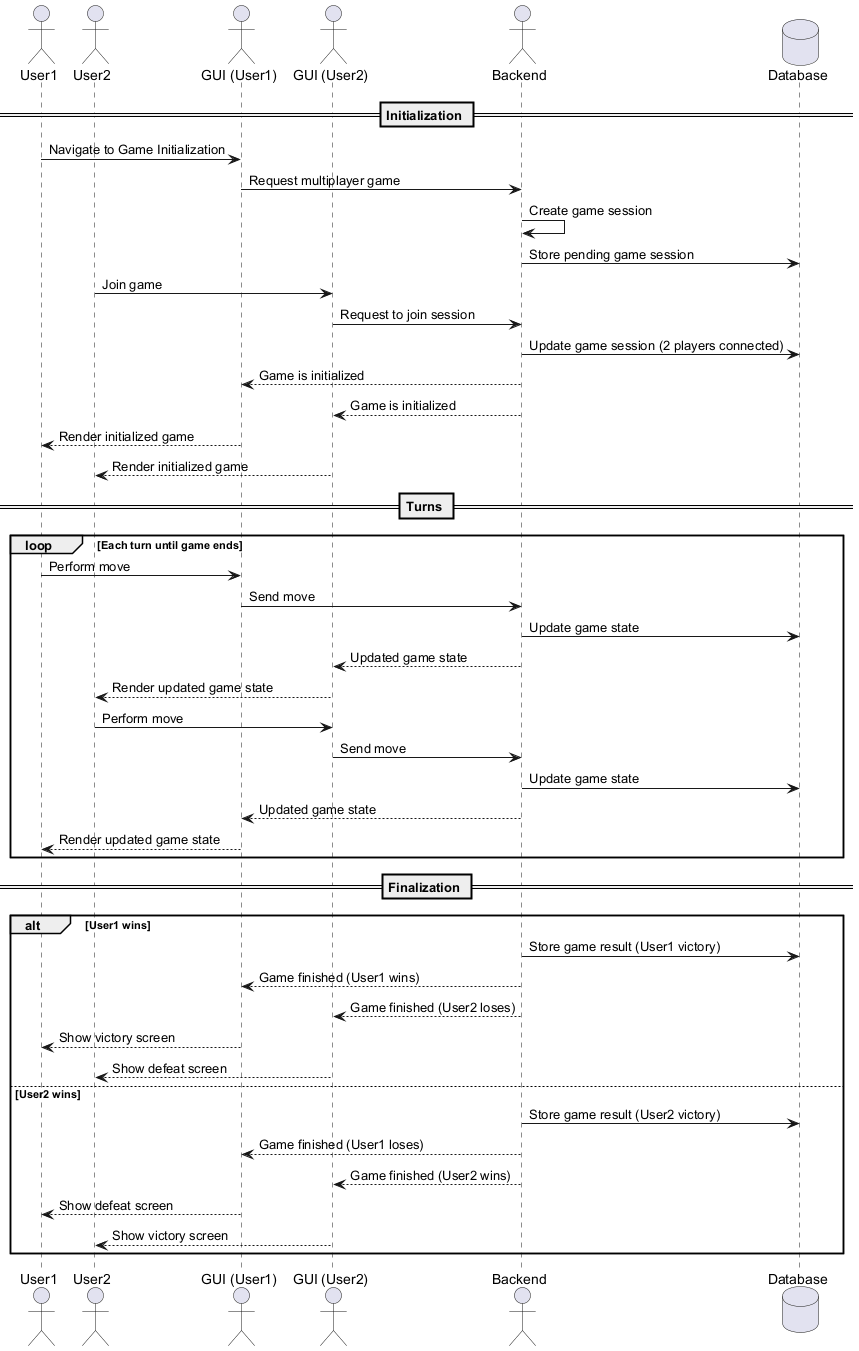

The diagram above was rendered by PlantUML. Its source (embedded in the PNG):
@startuml
actor User1
actor User2
actor GUI1 as "GUI (User1)"
actor GUI2 as "GUI (User2)"
actor Backend
database Database as "Database"

== Initialization ==
User1 -> GUI1: Navigate to Game Initialization
GUI1 -> Backend: Request multiplayer game

Backend -> Backend: Create game session
Backend -> Database: Store pending game session

User2 -> GUI2: Join game
GUI2 -> Backend: Request to join session
Backend -> Database: Update game session (2 players connected)

Backend --> GUI1: Game is initialized
Backend --> GUI2: Game is initialized

GUI1 --> User1: Render initialized game
GUI2 --> User2: Render initialized game

== Turns ==
loop Each turn until game ends
    User1 -> GUI1: Perform move
    GUI1 -> Backend: Send move
    Backend -> Database: Update game state
    Backend --> GUI2: Updated game state
    GUI2 --> User2: Render updated game state

    User2 -> GUI2: Perform move
    GUI2 -> Backend: Send move
    Backend -> Database: Update game state
    Backend --> GUI1: Updated game state
    GUI1 --> User1: Render updated game state
end

== Finalization ==
alt User1 wins
    Backend -> Database: Store game result (User1 victory)
    Backend --> GUI1: Game finished (User1 wins)
    Backend --> GUI2: Game finished (User2 loses)
    GUI1 --> User1: Show victory screen
    GUI2 --> User2: Show defeat screen
else User2 wins
    Backend -> Database: Store game result (User2 victory)
    Backend --> GUI1: Game finished (User1 loses)
    Backend --> GUI2: Game finished (User2 wins)
    GUI1 --> User1: Show defeat screen
    GUI2 --> User2: Show victory screen
end
@enduml